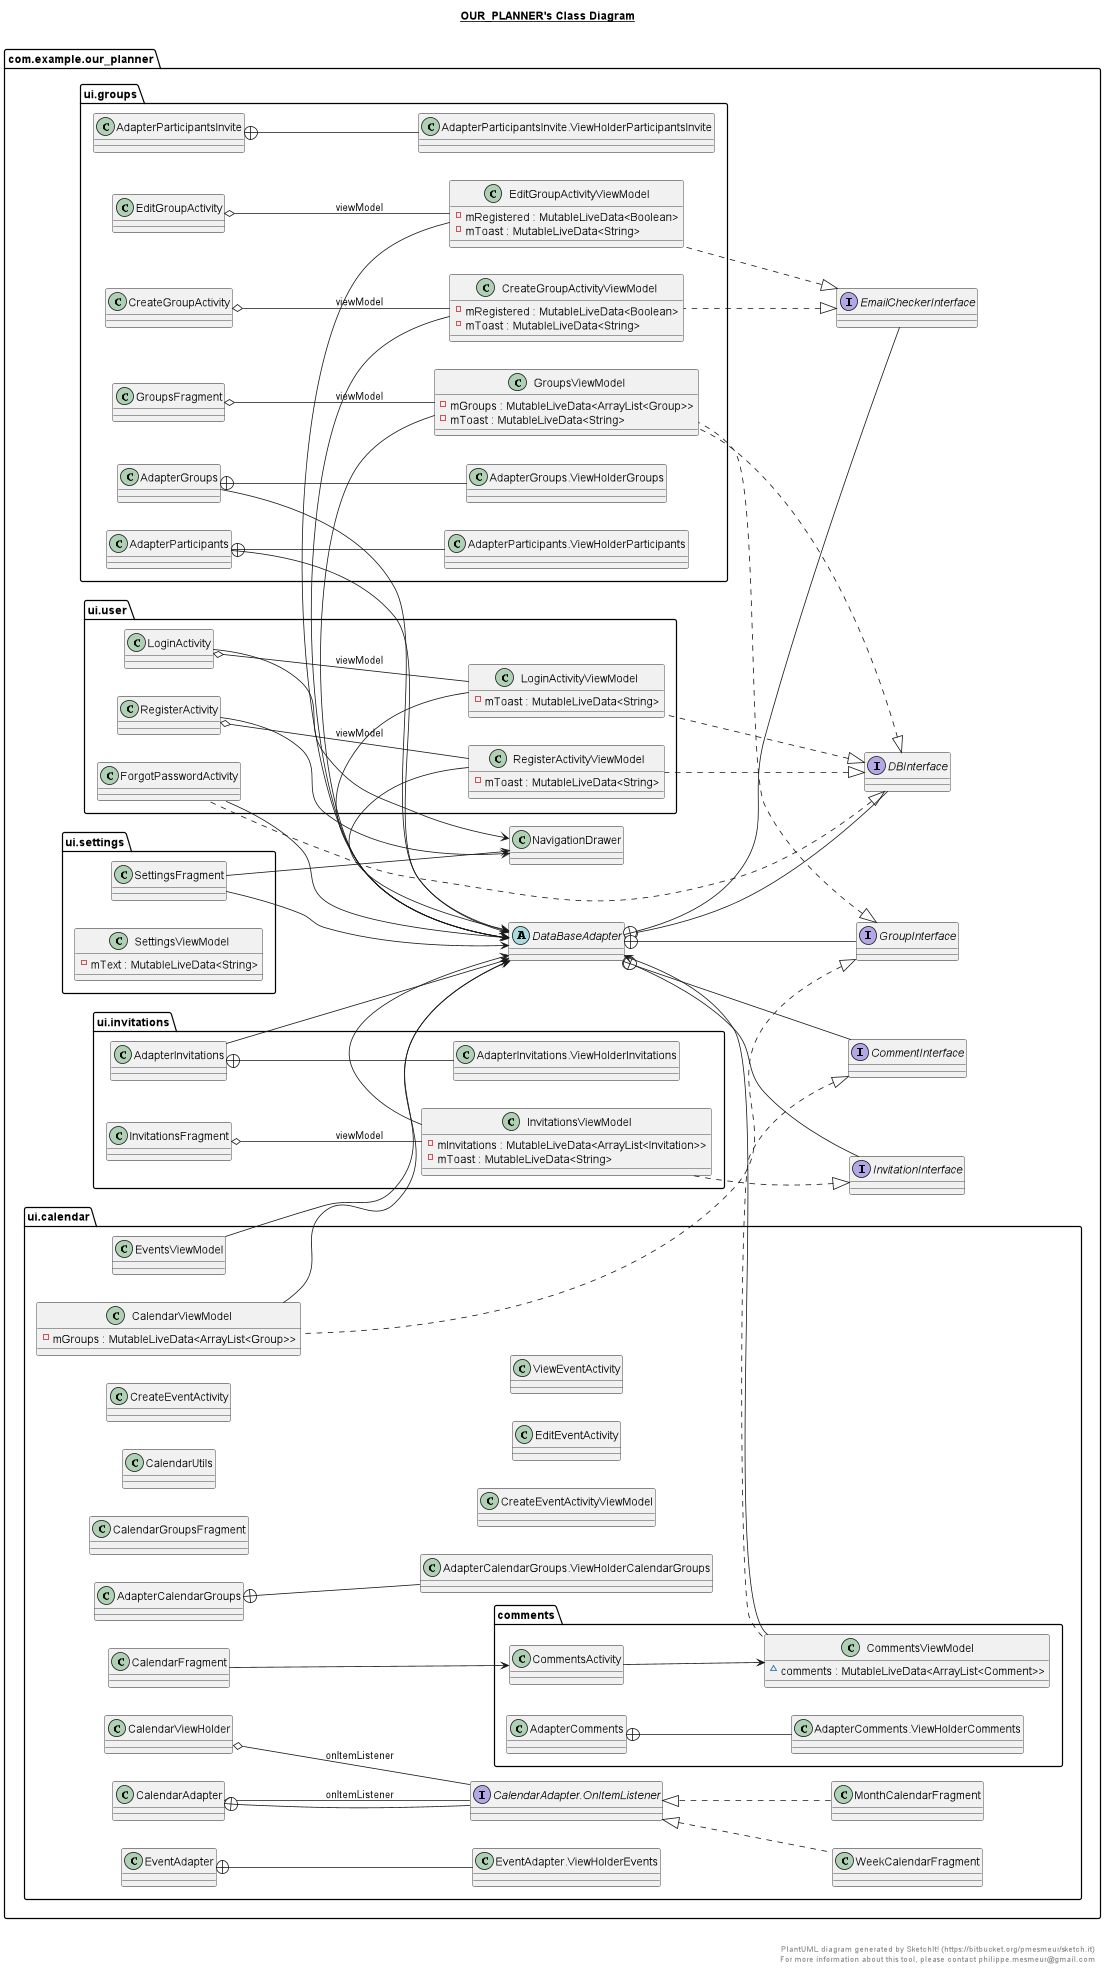

The diagram above was rendered by PlantUML. Its source (embedded in the PNG):
@startuml

title __OUR_PLANNER's Class Diagram__\n
left to right direction

  namespace com.example.our_planner {
    abstract class com.example.our_planner.DataBaseAdapter {
    }
  }




    namespace com.example.our_planner {
      namespace ui.calendar {
        namespace comments {
          class com.example.our_planner.ui.calendar.comments.AdapterComments {

          }
        }
      }
    }


    namespace com.example.our_planner {
      namespace ui.calendar {
        namespace comments {
          class com.example.our_planner.ui.calendar.comments.AdapterComments.ViewHolderComments {

          }
        }
      }
    }


    namespace com.example.our_planner {
      namespace ui.calendar {
        namespace comments {
          class com.example.our_planner.ui.calendar.comments.CommentsActivity {

          }
        }
      }
    }


    namespace com.example.our_planner {
      namespace ui.calendar {
        namespace comments {
          class com.example.our_planner.ui.calendar.comments.CommentsViewModel {
              ~ comments : MutableLiveData<ArrayList<Comment>>

          }
        }
      }
    }


    com.example.our_planner.ui.calendar.comments.AdapterComments +-down- com.example.our_planner.ui.calendar.comments.AdapterComments.ViewHolderComments
    com.example.our_planner.ui.calendar.comments.CommentsViewModel .up.|> com.example.our_planner.DataBaseAdapter.CommentInterface



  namespace com.example.our_planner {
    namespace ui.calendar {
      class com.example.our_planner.ui.calendar.AdapterCalendarGroups {

      }
    }
  }


  namespace com.example.our_planner {
    namespace ui.calendar {
      class com.example.our_planner.ui.calendar.AdapterCalendarGroups.ViewHolderCalendarGroups {

      }
    }
  }


  namespace com.example.our_planner {
    namespace ui.calendar {
      class com.example.our_planner.ui.calendar.CalendarAdapter {

      }
    }
  }


  namespace com.example.our_planner {
    namespace ui.calendar {
      interface com.example.our_planner.ui.calendar.CalendarAdapter.OnItemListener {

      }
    }
  }


  namespace com.example.our_planner {
    namespace ui.calendar {
      class com.example.our_planner.ui.calendar.CalendarFragment {

      }
    }
  }


  namespace com.example.our_planner {
    namespace ui.calendar {
      class com.example.our_planner.ui.calendar.CalendarGroupsFragment {

      }
    }
  }


  namespace com.example.our_planner {
    namespace ui.calendar {
      class com.example.our_planner.ui.calendar.CalendarUtils {

      }
    }
  }


  namespace com.example.our_planner {
    namespace ui.calendar {
      class com.example.our_planner.ui.calendar.CalendarViewHolder {

      }
    }
  }


  namespace com.example.our_planner {
    namespace ui.calendar {
      class com.example.our_planner.ui.calendar.CalendarViewModel {
          - mGroups : MutableLiveData<ArrayList<Group>>

      }
    }
  }


  namespace com.example.our_planner {
    namespace ui.calendar {
      class com.example.our_planner.ui.calendar.CreateEventActivity {

      }
    }
  }


  namespace com.example.our_planner {
    namespace ui.calendar {
      class com.example.our_planner.ui.calendar.CreateEventActivityViewModel {
      }
    }
  }


  namespace com.example.our_planner {
    namespace ui.calendar {
      class com.example.our_planner.ui.calendar.EditEventActivity {

      }
    }
  }


  namespace com.example.our_planner {
    namespace ui.calendar {
      class com.example.our_planner.ui.calendar.EventAdapter {

      }
    }
  }


  namespace com.example.our_planner {
    namespace ui.calendar {
      class com.example.our_planner.ui.calendar.EventAdapter.ViewHolderEvents {

      }
    }
  }


  namespace com.example.our_planner {
    namespace ui.calendar {
      class com.example.our_planner.ui.calendar.MonthCalendarFragment {

      }
    }
  }


  namespace com.example.our_planner {
    namespace ui.calendar {
      class com.example.our_planner.ui.calendar.ViewEventActivity {
      }
    }
  }


  namespace com.example.our_planner {
    namespace ui.calendar {
      class com.example.our_planner.ui.calendar.WeekCalendarFragment {

      }
    }
  }


  com.example.our_planner.ui.calendar.AdapterCalendarGroups +-down- com.example.our_planner.ui.calendar.AdapterCalendarGroups.ViewHolderCalendarGroups
  com.example.our_planner.ui.calendar.CalendarAdapter o-- com.example.our_planner.ui.calendar.CalendarAdapter.OnItemListener : onItemListener
  com.example.our_planner.ui.calendar.CalendarAdapter +-down- com.example.our_planner.ui.calendar.CalendarAdapter.OnItemListener
  com.example.our_planner.ui.calendar.CalendarViewHolder o-- com.example.our_planner.ui.calendar.CalendarAdapter.OnItemListener : onItemListener
  com.example.our_planner.ui.calendar.CalendarViewModel .up.|> com.example.our_planner.DataBaseAdapter.GroupInterface
  com.example.our_planner.ui.calendar.EventAdapter +-down- com.example.our_planner.ui.calendar.EventAdapter.ViewHolderEvents
  com.example.our_planner.ui.calendar.MonthCalendarFragment .up.|> com.example.our_planner.ui.calendar.CalendarAdapter.OnItemListener
  com.example.our_planner.ui.calendar.WeekCalendarFragment .up.|> com.example.our_planner.ui.calendar.CalendarAdapter.OnItemListener



  namespace com.example.our_planner {
    namespace ui.groups {
      class com.example.our_planner.ui.groups.AdapterGroups {

      }
    }
  }


  namespace com.example.our_planner {
    namespace ui.groups {
      class com.example.our_planner.ui.groups.AdapterGroups.ViewHolderGroups {

      }
    }
  }


  namespace com.example.our_planner {
    namespace ui.groups {
      class com.example.our_planner.ui.groups.AdapterParticipants {

      }
    }
  }


  namespace com.example.our_planner {
    namespace ui.groups {
      class com.example.our_planner.ui.groups.AdapterParticipants.ViewHolderParticipants {

      }
    }
  }


  namespace com.example.our_planner {
    namespace ui.groups {
      class com.example.our_planner.ui.groups.AdapterParticipantsInvite {

      }
    }
  }


  namespace com.example.our_planner {
    namespace ui.groups {
      class com.example.our_planner.ui.groups.AdapterParticipantsInvite.ViewHolderParticipantsInvite {

      }
    }
  }


  namespace com.example.our_planner {
    namespace ui.groups {
      class com.example.our_planner.ui.groups.CreateGroupActivity {

      }
    }
  }


  namespace com.example.our_planner {
    namespace ui.groups {
      class com.example.our_planner.ui.groups.CreateGroupActivityViewModel {
          - mRegistered : MutableLiveData<Boolean>
          - mToast : MutableLiveData<String>

      }
    }
  }


  namespace com.example.our_planner {
    namespace ui.groups {
      class com.example.our_planner.ui.groups.EditGroupActivity {

      }
    }
  }


  namespace com.example.our_planner {
    namespace ui.groups {
      class com.example.our_planner.ui.groups.EditGroupActivityViewModel {
          - mRegistered : MutableLiveData<Boolean>
          - mToast : MutableLiveData<String>
      }
    }
  }


  namespace com.example.our_planner {
    namespace ui.groups {
      class com.example.our_planner.ui.groups.GroupsFragment {

      }
    }
  }


  namespace com.example.our_planner {
    namespace ui.groups {
      class com.example.our_planner.ui.groups.GroupsViewModel {
          - mGroups : MutableLiveData<ArrayList<Group>>
          - mToast : MutableLiveData<String>
      }
    }
  }


  com.example.our_planner.ui.groups.AdapterGroups +-down- com.example.our_planner.ui.groups.AdapterGroups.ViewHolderGroups
  com.example.our_planner.ui.groups.AdapterParticipants +-down- com.example.our_planner.ui.groups.AdapterParticipants.ViewHolderParticipants
  com.example.our_planner.ui.groups.AdapterParticipantsInvite +-down- com.example.our_planner.ui.groups.AdapterParticipantsInvite.ViewHolderParticipantsInvite
  com.example.our_planner.ui.groups.CreateGroupActivity o-- com.example.our_planner.ui.groups.CreateGroupActivityViewModel : viewModel
  com.example.our_planner.ui.groups.CreateGroupActivityViewModel .up.|> com.example.our_planner.DataBaseAdapter.EmailCheckerInterface
  com.example.our_planner.ui.groups.EditGroupActivity o-- com.example.our_planner.ui.groups.EditGroupActivityViewModel : viewModel
  com.example.our_planner.ui.groups.EditGroupActivityViewModel .up.|> com.example.our_planner.DataBaseAdapter.EmailCheckerInterface
  com.example.our_planner.ui.groups.GroupsFragment o-- com.example.our_planner.ui.groups.GroupsViewModel : viewModel
  com.example.our_planner.ui.groups.GroupsViewModel .up.|> com.example.our_planner.DataBaseAdapter.DBInterface
  com.example.our_planner.ui.groups.GroupsViewModel .up.|> com.example.our_planner.DataBaseAdapter.GroupInterface

  namespace com.example.our_planner {
    namespace ui.invitations {
      class com.example.our_planner.ui.invitations.AdapterInvitations {

      }
    }
  }


  namespace com.example.our_planner {
    namespace ui.invitations {
      class com.example.our_planner.ui.invitations.AdapterInvitations.ViewHolderInvitations {

      }
    }
  }


  namespace com.example.our_planner {
    namespace ui.invitations {
      class com.example.our_planner.ui.invitations.InvitationsFragment {

      }
    }
  }


  namespace com.example.our_planner {
    namespace ui.invitations {
      class com.example.our_planner.ui.invitations.InvitationsViewModel {
          - mInvitations : MutableLiveData<ArrayList<Invitation>>
          - mToast : MutableLiveData<String>

      }
    }
  }


  com.example.our_planner.ui.invitations.AdapterInvitations +-down- com.example.our_planner.ui.invitations.AdapterInvitations.ViewHolderInvitations
  com.example.our_planner.ui.invitations.InvitationsFragment o-- com.example.our_planner.ui.invitations.InvitationsViewModel : viewModel
  com.example.our_planner.ui.invitations.InvitationsViewModel .up.|> com.example.our_planner.DataBaseAdapter.InvitationInterface


  namespace com.example.our_planner {
    namespace ui.settings {
      class com.example.our_planner.ui.settings.SettingsFragment {
      }
    }
  }


  namespace com.example.our_planner {
    namespace ui.settings {
      class com.example.our_planner.ui.settings.SettingsViewModel {
          - mText : MutableLiveData<String>
      }
    }
  }




  namespace com.example.our_planner {
    namespace ui.user {
      class com.example.our_planner.ui.user.ForgotPasswordActivity {

      }
    }
  }


  namespace com.example.our_planner {
    namespace ui.user {
      class com.example.our_planner.ui.user.LoginActivity {

      }
    }
  }


  namespace com.example.our_planner {
    namespace ui.user {
      class com.example.our_planner.ui.user.LoginActivityViewModel {
          - mToast : MutableLiveData<String>

      }
    }
  }


  namespace com.example.our_planner {
    namespace ui.user {
      class com.example.our_planner.ui.user.RegisterActivity {

      }
    }
  }


  namespace com.example.our_planner {
    namespace ui.user {
      class com.example.our_planner.ui.user.RegisterActivityViewModel {
          - mToast : MutableLiveData<String>
      }
    }
  }


  com.example.our_planner.ui.user.ForgotPasswordActivity .up.|> com.example.our_planner.DataBaseAdapter.DBInterface
  com.example.our_planner.ui.user.LoginActivity o-- com.example.our_planner.ui.user.LoginActivityViewModel : viewModel
  com.example.our_planner.ui.user.LoginActivityViewModel .up.|> com.example.our_planner.DataBaseAdapter.DBInterface
  com.example.our_planner.ui.user.RegisterActivity o-- com.example.our_planner.ui.user.RegisterActivityViewModel : viewModel
  com.example.our_planner.ui.user.RegisterActivityViewModel .up.|> com.example.our_planner.DataBaseAdapter.DBInterface














  namespace com.example.our_planner {
    interface com.example.our_planner.DataBaseAdapter.CommentInterface {
    }
  }
  

  namespace com.example.our_planner {
    interface com.example.our_planner.DataBaseAdapter.DBInterface {
    }
  }
  

  namespace com.example.our_planner {
    interface com.example.our_planner.DataBaseAdapter.EmailCheckerInterface {
    }
  }
  

  namespace com.example.our_planner {
    interface com.example.our_planner.DataBaseAdapter.GroupInterface {

    }
  }
  

  namespace com.example.our_planner {
    interface com.example.our_planner.DataBaseAdapter.InvitationInterface {
    }
  }
  

  namespace com.example.our_planner {
    class com.example.our_planner.NavigationDrawer {

    }
  }
  

  com.example.our_planner.DataBaseAdapter +-down- com.example.our_planner.DataBaseAdapter.CommentInterface
  com.example.our_planner.DataBaseAdapter +-down- com.example.our_planner.DataBaseAdapter.DBInterface
  com.example.our_planner.DataBaseAdapter +-down- com.example.our_planner.DataBaseAdapter.EmailCheckerInterface
  com.example.our_planner.DataBaseAdapter +-down- com.example.our_planner.DataBaseAdapter.GroupInterface
  com.example.our_planner.DataBaseAdapter +-down- com.example.our_planner.DataBaseAdapter.InvitationInterface

  com.example.our_planner.ui.calendar.comments.CommentsActivity --> com.example.our_planner.ui.calendar.comments.CommentsViewModel
  com.example.our_planner.ui.calendar.comments.CommentsViewModel --> com.example.our_planner.DataBaseAdapter
  com.example.our_planner.ui.calendar.CalendarFragment --> com.example.our_planner.ui.calendar.comments.CommentsActivity
  com.example.our_planner.ui.calendar.CalendarViewModel --> com.example.our_planner.DataBaseAdapter
  com.example.our_planner.ui.calendar.EventsViewModel --> com.example.our_planner.DataBaseAdapter
  com.example.our_planner.ui.groups.AdapterGroups --> com.example.our_planner.DataBaseAdapter
  com.example.our_planner.ui.groups.AdapterParticipants --> com.example.our_planner.DataBaseAdapter
  com.example.our_planner.ui.groups.CreateGroupActivityViewModel --> com.example.our_planner.DataBaseAdapter
  com.example.our_planner.ui.groups.EditGroupActivityViewModel --> com.example.our_planner.DataBaseAdapter
  com.example.our_planner.ui.groups.GroupsViewModel --> com.example.our_planner.DataBaseAdapter
  com.example.our_planner.ui.invitations.AdapterInvitations --> com.example.our_planner.DataBaseAdapter
  com.example.our_planner.ui.invitations.InvitationsViewModel --> com.example.our_planner.DataBaseAdapter
  com.example.our_planner.ui.settings.SettingsFragment --> com.example.our_planner.NavigationDrawer
  com.example.our_planner.ui.settings.SettingsFragment --> com.example.our_planner.DataBaseAdapter
  com.example.our_planner.ui.user.ForgotPasswordActivity --> com.example.our_planner.DataBaseAdapter
  com.example.our_planner.ui.user.LoginActivity --> com.example.our_planner.NavigationDrawer
  com.example.our_planner.ui.user.LoginActivityViewModel --> com.example.our_planner.DataBaseAdapter
  com.example.our_planner.ui.user.RegisterActivity --> com.example.our_planner.NavigationDrawer
  com.example.our_planner.ui.user.RegisterActivityViewModel --> com.example.our_planner.DataBaseAdapter



right footer


PlantUML diagram generated by SketchIt! (https://bitbucket.org/pmesmeur/sketch.it)
For more information about this tool, please contact philippe.mesmeur@gmail.com
endfooter

@enduml